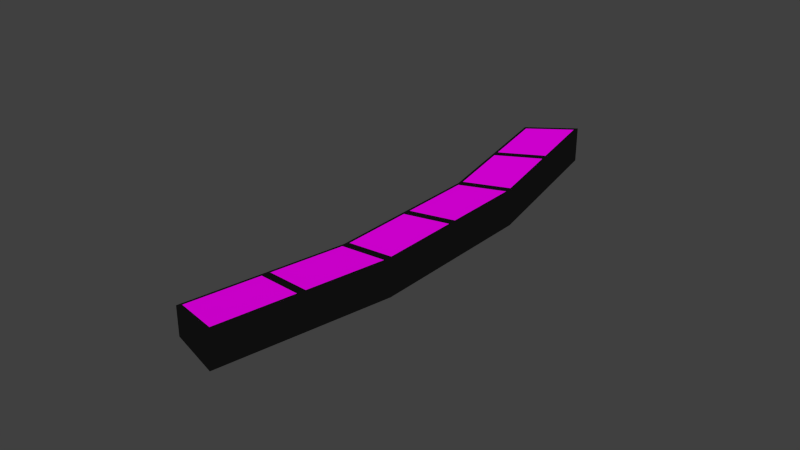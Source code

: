 # Source: Control_panel_reactor.blend  (saved by Blender 2.75.0; exported with 4.5.12 LTS)
import bpy
from mathutils import Matrix  # noqa: F401  (used for matrix-valued properties, if any)

bpy.ops.wm.read_factory_settings(use_empty=True)
scene = bpy.context.scene
scene.name = 'Scene'

# ---- collections
col_collection_1 = bpy.data.collections.new('Collection 1'); scene.collection.children.link(col_collection_1)

# ---- images (referenced by path relative to the original .blend; pixels are not part of the script)
import os
ASSET_DIR = os.environ.get("B2B_ASSET_DIR", "")  # directory of the original .blend (textures are referenced by path, not embedded)
HERE = os.path.dirname(os.path.abspath(__file__))  # packed textures are extracted next to this script under _unpacked/

def load_image(name, relpath, width, height, colorspace="sRGB"):
    """Load a texture the original file referenced (path relative to the .blend, or extracted next to this script)."""
    p = next((c for c in (os.path.join(HERE, relpath), os.path.join(ASSET_DIR, relpath)) if relpath and os.path.exists(c)), "")
    if p:
        img = bpy.data.images.load(p, check_existing=True)
        img.name = name
    else:  # same state as the original file: an image datablock whose file is absent (Cycles renders it pink)
        img = bpy.data.images.new(name, width, height)
        img.source = "FILE"
        img.filepath = "//" + (relpath or name)
    img.colorspace_settings.name = colorspace
    return img
img_pannel1_jpg = load_image('Pannel1.jpg', 'Pannel1.jpg', 1024, 1024, 'sRGB')
img_panel2_jpg = load_image('panel2.jpg', 'panel2.jpg', 1024, 1024, 'sRGB')
img_panel3_jpg = load_image('panel3.jpg', 'panel3.jpg', 1024, 1024, 'sRGB')

# ---- materials (node trees are filled in below, after node groups)
mat_panel1texture = bpy.data.materials.new('Panel1Texture')
mat_panel1texture.alpha_threshold = 0.0
mat_panel1texture.roughness = 0.5
mat_panel2texture = bpy.data.materials.new('Panel2Texture')
mat_panel2texture.alpha_threshold = 0.0
mat_panel2texture.roughness = 0.5
mat_panel3texture = bpy.data.materials.new('Panel3Texture')
mat_panel3texture.alpha_threshold = 0.0
mat_panel3texture.roughness = 0.5
mat_shinygreymaterial = bpy.data.materials.new('ShinyGreyMaterial')
mat_shinygreymaterial.alpha_threshold = 0.0
mat_shinygreymaterial.roughness = 0.5

# ---- material node trees
mat_panel1texture.use_nodes = True; mat_panel1texture.node_tree.nodes.clear()
_N = mat_panel1texture.node_tree.nodes; _L = mat_panel1texture.node_tree.links
n0 = _N.new('ShaderNodeOutputMaterial'); n0.name = 'Material Output'; n0.location = (300, 300)
n1 = _N.new('ShaderNodeBsdfDiffuse'); n1.name = 'Diffuse BSDF'; n1.location = (10, 300)
n2 = _N.new('ShaderNodeTexImage'); n2.name = 'Image Texture'; n2.location = (-180, 300)
n2.width = 140
n2.image = img_pannel1_jpg
_L.new(n1.outputs[0], n0.inputs[0])
_L.new(n2.outputs[0], n1.inputs[0])
n0.is_active_output = True
mat_panel2texture.use_nodes = True; mat_panel2texture.node_tree.nodes.clear()
_N = mat_panel2texture.node_tree.nodes; _L = mat_panel2texture.node_tree.links
n0 = _N.new('ShaderNodeOutputMaterial'); n0.name = 'Material Output'; n0.location = (300, 300)
n1 = _N.new('ShaderNodeBsdfDiffuse'); n1.name = 'Diffuse BSDF'; n1.location = (10, 300)
n2 = _N.new('ShaderNodeTexImage'); n2.name = 'Image Texture'; n2.location = (-180, 300)
n2.width = 140
n2.image = img_panel2_jpg
_L.new(n1.outputs[0], n0.inputs[0])
_L.new(n2.outputs[0], n1.inputs[0])
n0.is_active_output = True
mat_panel3texture.use_nodes = True; mat_panel3texture.node_tree.nodes.clear()
_N = mat_panel3texture.node_tree.nodes; _L = mat_panel3texture.node_tree.links
n0 = _N.new('ShaderNodeOutputMaterial'); n0.name = 'Material Output'; n0.location = (300, 300)
n1 = _N.new('ShaderNodeBsdfDiffuse'); n1.name = 'Diffuse BSDF'; n1.location = (10, 300)
n2 = _N.new('ShaderNodeTexImage'); n2.name = 'Image Texture'; n2.location = (-180, 300)
n2.width = 140
n2.image = img_panel3_jpg
_L.new(n1.outputs[0], n0.inputs[0])
_L.new(n2.outputs[0], n1.inputs[0])
n0.is_active_output = True
mat_shinygreymaterial.use_nodes = True; mat_shinygreymaterial.node_tree.nodes.clear()
_N = mat_shinygreymaterial.node_tree.nodes; _L = mat_shinygreymaterial.node_tree.links
n0 = _N.new('ShaderNodeOutputMaterial'); n0.name = 'Material Output'; n0.location = (300, 300)
n1 = _N.new('ShaderNodeBsdfAnisotropic'); n1.name = 'Glossy BSDF'; n1.location = (10, 300)
n1.distribution = 'GGX'
n1.inputs[0].default_value = (0.08353, 0.08353, 0.08353, 1.0)
n1.inputs[1].default_value = 0.0
_L.new(n1.outputs[0], n0.inputs[0])
n0.is_active_output = True

# ---- world
world_world = bpy.data.worlds.new('World'); scene.world = world_world
world_world.color = (0.05088, 0.05088, 0.05088)
world_world.use_sun_shadow = False
world_world.sun_shadow_jitter_overblur = 0.0
world_world.cycles.sampling_method = 'MANUAL'
world_world.cycles.sample_map_resolution = 256

# ---- meshes
me_cylinder = bpy.data.meshes.new('Cylinder')
me_cylinder.from_pydata([(0.2757, -0.09101, -2.09), (0.2757, -0.09101, 0.0), (0.08065, -0.0718, -2.09), (0.08065, -0.0718, 0.0), (-0.1069, -0.01489, -2.09), (-0.1069, -0.01489, 0.0), (-0.2798, 0.07752, -2.09), (-0.2798, 0.07752, 0.0), (0.2757, -0.02592, 0.0), (0.2757, -0.02592, -1.626), (0.08553, -0.03411, 0.0), (0.09335, -0.007956, -1.626), (-0.08986, 0.01909, 0.0), (-0.08204, 0.04525, -1.626), (-0.2437, 0.1316, 0.0), (-0.2437, 0.1316, -1.626), (0.2757, -0.09101, -1.267), (0.08065, -0.0718, -1.267), (-0.1069, -0.01489, -1.267), (-0.2798, 0.07752, -1.267), (0.2757, -0.02592, -1.361), (0.08553, -0.03411, -1.361), (-0.08986, 0.01909, -1.361), (-0.2437, 0.1316, -1.361), (0.2757, -0.09101, -2.204), (0.08065, -0.0718, -2.204), (-0.1069, -0.01489, -2.204), (-0.2798, 0.07752, -2.204), (0.2757, -0.02592, -1.74), (0.09335, -0.007956, -1.74), (-0.08204, 0.04525, -1.74), (-0.2437, 0.1316, -1.74), (0.1782, -0.08141, -2.09), (0.1782, -0.08141, 0.0), (0.1806, -0.03002, 0.0), (0.1845, -0.01694, -1.626), (0.1806, -0.03002, -1.361), (0.1782, -0.08141, -1.267), (0.1782, -0.08141, -2.204), (0.1845, -0.01694, -1.74), (-0.01315, -0.04334, -2.09), (-0.01315, -0.04334, 0.0), (-0.002164, -0.007511, 0.0), (0.005656, 0.01864, -1.626), (-0.002164, -0.007511, -1.361), (-0.01315, -0.04334, -1.267), (-0.01315, -0.04334, -2.204), (0.005656, 0.01864, -1.74), (-0.1934, 0.03131, -2.09), (-0.1934, 0.03131, 0.0), (-0.1668, 0.07536, 0.0), (-0.1629, 0.08844, -1.626), (-0.1668, 0.07536, -1.361), (-0.1934, 0.03131, -1.267), (-0.1934, 0.03131, -2.204), (-0.1629, 0.08844, -1.74), (0.1889, -0.02063, -1.763), (0.271, -0.02871, -1.763), (0.271, -0.08729, -2.181), (0.1832, -0.07865, -2.181), (0.1738, -0.07772, -2.181), (0.086, -0.06907, -2.181), (0.09743, -0.01161, -1.763), (0.1795, -0.0197, -1.763), (0.009253, 0.01417, -1.763), (0.08817, -0.009772, -1.763), (0.07675, -0.06723, -2.181), (-0.007671, -0.04162, -2.181), (-0.01675, -0.03887, -2.181), (-0.1012, -0.01326, -2.181), (-0.07874, 0.04086, -1.763), (0.0001784, 0.01692, -1.763), (-0.1602, 0.08335, -1.763), (-0.08746, 0.04447, -1.763), (-0.1099, -0.00965, -2.181), (-0.1877, 0.03193, -2.181), (-0.196, 0.0364, -2.181), (-0.2738, 0.07799, -2.181), (-0.2413, 0.1267, -1.763), (-0.1686, 0.08782, -1.763)], [], [(37, 33, 3, 17), (45, 41, 5, 18), (53, 49, 7, 19), (36, 35, 11, 21), (44, 43, 13, 22), (52, 51, 15, 23), (19, 23, 15, 6), (16, 20, 8, 1), (0, 9, 20, 16), (7, 14, 23, 19), (50, 52, 23, 14), (42, 44, 22, 12), (34, 36, 21, 10), (48, 53, 19, 6), (40, 45, 18, 4), (32, 37, 17, 2), (9, 0, 24, 28), (32, 2, 25, 38), (6, 15, 31, 27), (43, 11, 29, 47), (40, 4, 26, 46), (35, 9, 28, 39), (51, 13, 30, 55), (48, 6, 27, 54), (54, 27, 77, 76), (30, 47, 71, 70), (39, 38, 60, 63), (38, 39, 56, 59), (11, 35, 39, 29), (0, 32, 38, 24), (0, 16, 37, 32), (8, 20, 36, 34), (20, 9, 35, 36), (16, 1, 33, 37), (47, 29, 65, 64), (2, 40, 46, 25), (13, 43, 47, 30), (2, 17, 45, 40), (10, 21, 44, 42), (21, 11, 43, 44), (17, 3, 41, 45), (55, 30, 73, 72), (4, 48, 54, 26), (15, 51, 55, 31), (4, 18, 53, 48), (12, 22, 52, 50), (22, 13, 51, 52), (18, 5, 49, 53), (58, 59, 56, 57), (24, 38, 59, 58), (28, 24, 58, 57), (39, 28, 57, 56), (60, 61, 62, 63), (38, 25, 61, 60), (25, 29, 62, 61), (29, 39, 63, 62), (66, 67, 64, 65), (29, 25, 66, 65), (46, 47, 64, 67), (25, 46, 67, 66), (68, 69, 70, 71), (46, 26, 69, 68), (47, 46, 68, 71), (26, 30, 70, 69), (74, 75, 72, 73), (54, 55, 72, 75), (26, 54, 75, 74), (30, 26, 74, 73), (76, 77, 78, 79), (31, 55, 79, 78), (55, 54, 76, 79), (27, 31, 78, 77)])
me_cylinder.polygons.foreach_set('material_index', [3, 3, 3, 3, 3, 3, 3, 3, 3, 3, 3, 3, 3, 3, 3, 3, 3, 3, 3, 3, 3, 3, 3, 3, 3, 3, 3, 3, 3, 3, 3, 3, 3, 3, 3, 3, 3, 3, 3, 3, 3, 3, 3, 3, 3, 3, 3, 3, 0, 3, 3, 3, 1, 3, 3, 3, 2, 3, 3, 3, 0, 3, 3, 3, 1, 3, 3, 3, 2, 3, 3, 3])
_k = {(0, 16): 1.0, (2, 32): 1.0, (1, 33): 1.0, (4, 40): 1.0, (3, 41): 1.0, (6, 48): 1.0, (5, 49): 1.0, (6, 19): 1.0, (10, 34): 1.0, (9, 35): 1.0, (9, 20): 1.0, (12, 42): 1.0, (11, 43): 1.0, (14, 50): 1.0, (13, 51): 1.0, (14, 23): 1.0, (7, 14): 1.0, (6, 15): 1.0, (1, 8): 1.0, (0, 9): 1.0, (1, 16): 1.0, (7, 19): 1.0, (8, 20): 1.0, (15, 23): 1.0, (16, 20): 1.0, (19, 23): 1.0, (23, 52): 1.0, (22, 44): 1.0, (21, 36): 1.0, (19, 53): 1.0, (18, 45): 1.0, (17, 37): 1.0, (25, 38): 1.0, (26, 46): 1.0, (27, 54): 1.0, (28, 39): 1.0, (29, 47): 1.0, (30, 55): 1.0, (27, 31): 1.0, (24, 28): 1.0, (9, 28): 1.0, (0, 24): 1.0, (6, 27): 1.0, (15, 31): 1.0, (0, 32): 1.0, (3, 33): 1.0, (8, 34): 1.0, (11, 35): 1.0, (20, 36): 1.0, (16, 37): 1.0, (24, 38): 1.0, (29, 39): 1.0, (2, 40): 1.0, (5, 41): 1.0, (10, 42): 1.0, (13, 43): 1.0, (21, 44): 1.0, (17, 45): 1.0, (25, 46): 1.0, (30, 47): 1.0, (4, 48): 1.0, (7, 49): 1.0, (12, 50): 1.0, (15, 51): 1.0, (22, 52): 1.0, (18, 53): 1.0, (26, 54): 1.0, (31, 55): 1.0, (56, 57): 1.0, (57, 58): 1.0, (58, 59): 1.0, (60, 61): 1.0, (62, 63): 1.0, (64, 65): 1.0, (66, 67): 1.0, (68, 69): 1.0, (70, 71): 1.0, (72, 73): 1.0, (74, 75): 1.0, (76, 77): 1.0, (77, 78): 1.0, (78, 79): 1.0}
me_cylinder.attributes.new('crease_edge', 'FLOAT', 'EDGE').data.foreach_set('value', [_k.get((min(e.vertices), max(e.vertices)), 0.0) for e in me_cylinder.edges])
_uv = me_cylinder.uv_layers.new(name='UVMap')
_uv.uv.foreach_set('vector', [0.04561, 0.5747, 0.04561, 1.625e-08, 0.09122, 1.286e-08, 0.09122, 0.5747, 0.1377, 0.5747, 0.1377, 1.007e-08, 0.1842, 6.145e-09, 0.1842, 0.5747, 0.2298, 0.5747, 0.2298, 2.967e-09, 0.2754, 0.0, 0.2754, 0.5747, 0.3264, 0.3834, 0.327, 0.2643, 0.3693, 0.2636, 0.3685, 0.3823, 0.412, 0.3823, 0.4128, 0.2636, 0.4562, 0.2636, 0.4554, 0.3823, 0.4986, 0.3834, 0.4991, 0.2643, 0.542, 0.2649, 0.5417, 0.3846, 0.5816, 0.4248, 0.5507, 0.3821, 0.5507, 0.2621, 0.5816, 0.0516, 0.5816, 0.4248, 0.6125, 0.3821, 0.6125, 0.9996, 0.5816, 0.9996, 0.5816, 0.0516, 0.6125, 0.2621, 0.6125, 0.3821, 0.5816, 0.4248, 0.5816, 0.9996, 0.5507, 0.9996, 0.5507, 0.3821, 0.5816, 0.4248, 0.4969, 0.9988, 0.4986, 0.3834, 0.5417, 0.3846, 0.54, 1.0, 0.4103, 0.9977, 0.412, 0.3823, 0.4554, 0.3823, 0.4538, 0.9977, 0.3248, 0.9988, 0.3264, 0.3834, 0.3685, 0.3823, 0.3669, 0.9977, 0.2298, 0.948, 0.2298, 0.5747, 0.2754, 0.5747, 0.2754, 0.948, 0.1377, 0.948, 0.1377, 0.5747, 0.1842, 0.5747, 0.1842, 0.948, 0.04561, 0.948, 0.04561, 0.5747, 0.09122, 0.5747, 0.09122, 0.948, 0.6125, 0.2621, 0.5816, 0.0516, 0.5816, 0.0, 0.6125, 0.2105, 0.04561, 0.948, 0.09122, 0.948, 0.09122, 0.9996, 0.04561, 0.9996, 0.5816, 0.0516, 0.5507, 0.2621, 0.5507, 0.2105, 0.5816, 0.0, 0.4128, 0.2636, 0.3693, 0.2636, 0.3695, 0.2122, 0.4129, 0.2122, 0.1377, 0.948, 0.1842, 0.948, 0.1842, 0.9996, 0.1377, 0.9996, 0.327, 0.2643, 0.2846, 0.2649, 0.2848, 0.2135, 0.3271, 0.2128, 0.4991, 0.2643, 0.4562, 0.2636, 0.4564, 0.2122, 0.4993, 0.2128, 0.2298, 0.948, 0.2754, 0.948, 0.2754, 0.9996, 0.2298, 0.9996, 0.5049, 0.0007005, 0.5507, 0.001401, 0.5481, 0.01197, 0.5068, 0.01134, 0.4564, 0.2122, 0.4129, 0.2122, 0.4151, 0.2016, 0.4543, 0.2016, 0.3271, 0.2128, 0.3207, 0.0007005, 0.3232, 0.01127, 0.329, 0.2022, 0.3207, 0.0007005, 0.3271, 0.2128, 0.3246, 0.2023, 0.3189, 0.01134, 0.3693, 0.2636, 0.327, 0.2643, 0.3271, 0.2128, 0.3695, 0.2122, 7.07e-08, 0.948, 0.04561, 0.948, 0.04561, 0.9996, 9.897e-08, 0.9996, 7.07e-08, 0.948, 7.07e-08, 0.5747, 0.04561, 0.5747, 0.04561, 0.948, 0.2826, 1.0, 0.2843, 0.3846, 0.3264, 0.3834, 0.3248, 0.9988, 0.2843, 0.3846, 0.2846, 0.2649, 0.327, 0.2643, 0.3264, 0.3834, 7.07e-08, 0.5747, 0.0, 2.048e-08, 0.04561, 1.625e-08, 0.04561, 0.5747, 0.4129, 0.2122, 0.3695, 0.2122, 0.3715, 0.2016, 0.4107, 0.2016, 0.09122, 0.948, 0.1377, 0.948, 0.1377, 0.9996, 0.09122, 0.9996, 0.4562, 0.2636, 0.4128, 0.2636, 0.4129, 0.2122, 0.4564, 0.2122, 0.09122, 0.948, 0.09122, 0.5747, 0.1377, 0.5747, 0.1377, 0.948, 0.3669, 0.9977, 0.3685, 0.3823, 0.412, 0.3823, 0.4103, 0.9977, 0.3685, 0.3823, 0.3693, 0.2636, 0.4128, 0.2636, 0.412, 0.3823, 0.09122, 0.5747, 0.09122, 1.286e-08, 0.1377, 1.007e-08, 0.1377, 0.5747, 0.4993, 0.2128, 0.4564, 0.2122, 0.4587, 0.2016, 0.4973, 0.2022, 0.1842, 0.948, 0.2298, 0.948, 0.2298, 0.9996, 0.1842, 0.9996, 0.542, 0.2649, 0.4991, 0.2643, 0.4993, 0.2128, 0.5421, 0.2135, 0.1842, 0.948, 0.1842, 0.5747, 0.2298, 0.5747, 0.2298, 0.948, 0.4538, 0.9977, 0.4554, 0.3823, 0.4986, 0.3834, 0.4969, 0.9988, 0.4554, 0.3823, 0.4562, 0.2636, 0.4991, 0.2643, 0.4986, 0.3834, 0.1842, 0.5747, 0.1842, 6.145e-09, 0.2298, 2.967e-09, 0.2298, 0.5747, 0.0214, 0.9466, 0.9847, 0.9428, 0.9838, 0.03729, 0.02194, 0.02967, 0.2754, 0.001401, 0.3207, 0.0007005, 0.3189, 0.01134, 0.2781, 0.01197, 0.2848, 0.2135, 0.2754, 0.001401, 0.2781, 0.01197, 0.2865, 0.2029, 0.3271, 0.2128, 0.2848, 0.2135, 0.2865, 0.2029, 0.3246, 0.2023, 0.9691, 0.9828, 0.00994, 0.9795, 0.01273, 0.006093, 0.9804, 0.004438, 0.3207, 0.0007005, 0.366, 0.0, 0.364, 0.01064, 0.3232, 0.01127, 0.366, 0.0, 0.3695, 0.2122, 0.3671, 0.2016, 0.364, 0.01064, 0.3695, 0.2122, 0.3271, 0.2128, 0.329, 0.2022, 0.3671, 0.2016, 0.001358, 0.9737, 0.9844, 0.9804, 0.9919, -0.004862, 0.006249, -0.001507, 0.3695, 0.2122, 0.366, 0.0, 0.3685, 0.01061, 0.3715, 0.2016, 0.4125, 1.081e-07, 0.4129, 0.2122, 0.4107, 0.2016, 0.4103, 0.01061, 0.366, 0.0, 0.4125, 1.081e-07, 0.4103, 0.01061, 0.3685, 0.01061, 0.01208, 0.9576, 0.9764, 0.9455, 0.983, 0.02423, 0.01208, 0.02422, 0.4125, 1.081e-07, 0.459, 1.081e-07, 0.4566, 0.01061, 0.4148, 0.01061, 0.4129, 0.2122, 0.4125, 1.081e-07, 0.4148, 0.01061, 0.4151, 0.2016, 0.459, 1.081e-07, 0.4564, 0.2122, 0.4543, 0.2016, 0.4566, 0.01061, 0.02279, 0.9868, 0.9766, 0.9868, 0.9766, -1.192e-07, 0.02113, 1.192e-07, 0.5049, 0.0007005, 0.4993, 0.2128, 0.4973, 0.2022, 0.5024, 0.01127, 0.459, 1.081e-07, 0.5049, 0.0007005, 0.5024, 0.01127, 0.4611, 0.01064, 0.4564, 0.2122, 0.459, 1.081e-07, 0.4611, 0.01064, 0.4587, 0.2016, 0.002106, 0.9753, 0.9808, 0.9753, 0.9848, 1.192e-07, 0.002107, -1.192e-07, 0.5421, 0.2135, 0.4993, 0.2128, 0.5018, 0.2023, 0.5404, 0.2029, 0.4993, 0.2128, 0.5049, 0.0007005, 0.5068, 0.01134, 0.5018, 0.2023, 0.5507, 0.001401, 0.5421, 0.2135, 0.5404, 0.2029, 0.5481, 0.01197])
me_cylinder.materials.append(mat_panel1texture)
me_cylinder.materials.append(mat_panel2texture)
me_cylinder.materials.append(mat_panel3texture)
me_cylinder.materials.append(mat_shinygreymaterial)
me_cylinder.use_remesh_preserve_volume = False
me_cylinder.use_remesh_preserve_attributes = False
me_cylinder.use_mirror_vertex_groups = False
me_cylinder.update()

# ---- objects
ob_cylinder = bpy.data.objects.new('Cylinder', me_cylinder)

# ---- transforms, parenting, visibility, modifiers, constraints
ob_cylinder.location = (0.2598, 0.0, 0.0)
ob_cylinder.rotation_euler = (0.0, 0.0, -1.28)
ob_cylinder.scale = (-13.16, -13.16, -0.2466)
ob_cylinder.lineart.crease_threshold = 0.0

# ---- collection membership
col_collection_1.objects.link(ob_cylinder)

# ---- scene / render settings (as saved in the file)
scene.frame_start = 1; scene.frame_end = 250; scene.frame_set(1)
scene.render.engine = 'CYCLES'
scene.render.resolution_percentage = 50
scene.render.dither_intensity = 0.0
scene.cycles.use_denoising = False
scene.cycles.samples = 10
scene.cycles.sampling_pattern = 'TABULATED_SOBOL'
scene.cycles.light_sampling_threshold = 0.0
scene.cycles.use_adaptive_sampling = False
scene.cycles.use_light_tree = False
scene.cycles.blur_glossy = 0.0
scene.cycles.pixel_filter_type = 'GAUSSIAN'
scene.cycles.sample_clamp_indirect = 0.0
scene.view_settings.view_transform = 'Standard'
bpy.context.view_layer.update()

# ---- added for rendering (the .blend has no active camera and no usable light): camera, sun
cam_auto = bpy.data.cameras.new('AutoCamera')
cam_auto.lens = 50.0
cam_auto.sensor_width = 36.0
cam_auto.clip_end = 1000.0
ob_auto_camera = bpy.data.objects.new('AutoCamera', cam_auto)
scene.collection.objects.link(ob_auto_camera)
ob_auto_camera.location = (8.5829, -10.3881, 7.12893)
ob_auto_camera.rotation_euler = (1.09748, -7.21219e-08, 0.694738)
scene.camera = ob_auto_camera
light_auto_sun = bpy.data.lights.new('AutoSun', 'SUN')
light_auto_sun.energy = 3.0
light_auto_sun.angle = 0.0523599
ob_auto_sun = bpy.data.objects.new('AutoSun', light_auto_sun)
scene.collection.objects.link(ob_auto_sun)
ob_auto_sun.rotation_euler = (0.872665, 0.174533, 0.523599)
bpy.context.view_layer.update()
